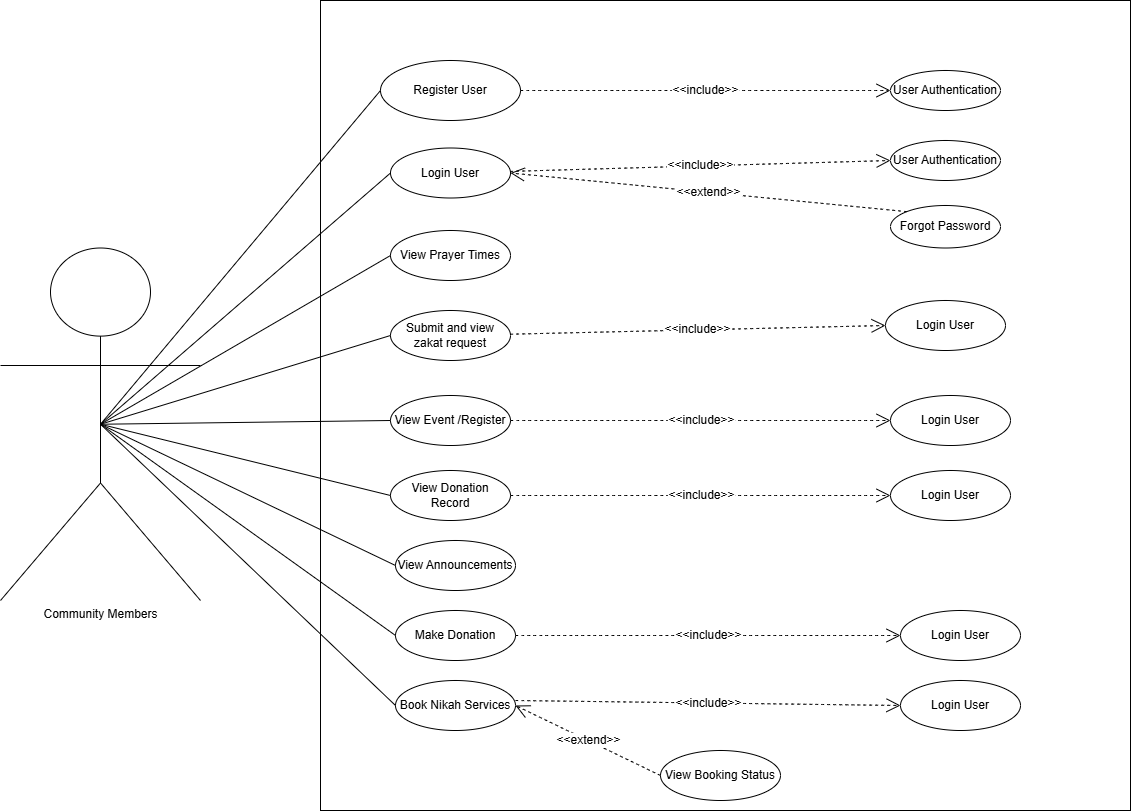

The diagram above was exported from draw.io. Its source (the exported page's mxGraphModel, read from the mxfile embedded in the PNG):
<mxGraphModel dx="1012" dy="1616" grid="1" gridSize="10" guides="1" tooltips="1" connect="1" arrows="1" fold="1" page="1" pageScale="1" pageWidth="850" pageHeight="1100" math="0" shadow="0">
  <root>
    <mxCell id="0" />
    <mxCell id="1" parent="0" />
    <mxCell id="dQmixdRPevsGkSR00qdN-1" parent="1" style="shape=umlActor;verticalLabelPosition=bottom;verticalAlign=top;html=1;outlineConnect=0;fontSize=12;" value="Community Members" vertex="1">
      <mxGeometry height="352.5" width="200" x="30" y="107.5" as="geometry" />
    </mxCell>
    <mxCell id="dQmixdRPevsGkSR00qdN-2" parent="1" style="whiteSpace=wrap;html=1;aspect=fixed;fontSize=12;" value="" vertex="1">
      <mxGeometry height="810" width="810" x="350" y="-140" as="geometry" />
    </mxCell>
    <mxCell id="dQmixdRPevsGkSR00qdN-4" parent="1" style="ellipse;whiteSpace=wrap;html=1;fontSize=12;" value="Register User" vertex="1">
      <mxGeometry height="60" width="140" x="410" y="-80" as="geometry" />
    </mxCell>
    <mxCell id="dQmixdRPevsGkSR00qdN-5" parent="1" style="ellipse;whiteSpace=wrap;html=1;fontSize=12;" value="User Authentication" vertex="1">
      <mxGeometry height="40" width="110" x="920" y="-70" as="geometry" />
    </mxCell>
    <mxCell id="dQmixdRPevsGkSR00qdN-6" edge="1" parent="1" source="dQmixdRPevsGkSR00qdN-4" style="endArrow=open;endSize=12;dashed=1;html=1;rounded=0;fontSize=12;curved=1;entryX=0;entryY=0.5;entryDx=0;entryDy=0;exitX=1;exitY=0.5;exitDx=0;exitDy=0;" target="dQmixdRPevsGkSR00qdN-5" value="&amp;lt;&amp;lt;include&amp;gt;&amp;gt;">
      <mxGeometry relative="1" width="160" as="geometry">
        <mxPoint x="600" y="164.5" as="sourcePoint" />
        <mxPoint x="760" y="164.5" as="targetPoint" />
      </mxGeometry>
    </mxCell>
    <mxCell id="dQmixdRPevsGkSR00qdN-19" parent="1" style="ellipse;whiteSpace=wrap;html=1;fontSize=12;" value="Login User" vertex="1">
      <mxGeometry height="50" width="120" x="420" y="7.5" as="geometry" />
    </mxCell>
    <mxCell id="dQmixdRPevsGkSR00qdN-21" edge="1" parent="1" source="dQmixdRPevsGkSR00qdN-19" style="endArrow=open;endSize=12;dashed=1;html=1;rounded=0;fontSize=12;curved=1;entryX=0;entryY=0.5;entryDx=0;entryDy=0;" target="du6Cbf500NjESofIYR1U-1" value="&amp;lt;&amp;lt;include&amp;gt;&amp;gt;">
      <mxGeometry relative="1" width="160" as="geometry">
        <mxPoint x="550" y="25" as="sourcePoint" />
        <mxPoint x="920.0690007894971" y="75.839033988947" as="targetPoint" />
      </mxGeometry>
    </mxCell>
    <mxCell id="dQmixdRPevsGkSR00qdN-24" parent="1" style="ellipse;whiteSpace=wrap;html=1;fontSize=12;" value="Forgot Password" vertex="1">
      <mxGeometry height="42.5" width="110" x="920" y="65" as="geometry" />
    </mxCell>
    <mxCell id="dQmixdRPevsGkSR00qdN-25" edge="1" parent="1" source="dQmixdRPevsGkSR00qdN-24" style="endArrow=open;endSize=12;dashed=1;html=1;rounded=0;fontSize=12;curved=1;exitX=0;exitY=0;exitDx=0;exitDy=0;entryX=1;entryY=0.5;entryDx=0;entryDy=0;" target="dQmixdRPevsGkSR00qdN-19" value="&amp;lt;&amp;lt;extend&amp;gt;&amp;gt;">
      <mxGeometry relative="1" width="160" as="geometry">
        <mxPoint x="740" y="181.25" as="sourcePoint" />
        <mxPoint x="920" y="125" as="targetPoint" />
      </mxGeometry>
    </mxCell>
    <mxCell id="dQmixdRPevsGkSR00qdN-26" parent="1" style="ellipse;whiteSpace=wrap;html=1;fontSize=12;" value="View Prayer Times" vertex="1">
      <mxGeometry height="50" width="120" x="420" y="90" as="geometry" />
    </mxCell>
    <mxCell id="dQmixdRPevsGkSR00qdN-27" parent="1" style="ellipse;whiteSpace=wrap;html=1;fontSize=12;" value="View Event /Register" vertex="1">
      <mxGeometry height="50" width="120" x="420" y="255" as="geometry" />
    </mxCell>
    <mxCell id="dQmixdRPevsGkSR00qdN-28" parent="1" style="ellipse;whiteSpace=wrap;html=1;fontSize=12;" value="View Donation Record" vertex="1">
      <mxGeometry height="50" width="120" x="420" y="330" as="geometry" />
    </mxCell>
    <mxCell id="dQmixdRPevsGkSR00qdN-29" parent="1" style="ellipse;whiteSpace=wrap;html=1;fontSize=12;" value="Login User" vertex="1">
      <mxGeometry height="50" width="120" x="920" y="330" as="geometry" />
    </mxCell>
    <mxCell id="dQmixdRPevsGkSR00qdN-30" edge="1" parent="1" source="dQmixdRPevsGkSR00qdN-28" style="endArrow=open;endSize=12;dashed=1;html=1;rounded=0;fontSize=12;curved=1;entryX=0;entryY=0.5;entryDx=0;entryDy=0;" target="dQmixdRPevsGkSR00qdN-29" value="&amp;lt;&amp;lt;include&amp;gt;&amp;gt;">
      <mxGeometry relative="1" width="160" as="geometry">
        <mxPoint x="575" y="420" as="sourcePoint" />
        <mxPoint x="735" y="420" as="targetPoint" />
      </mxGeometry>
    </mxCell>
    <mxCell id="dQmixdRPevsGkSR00qdN-31" parent="1" style="ellipse;whiteSpace=wrap;html=1;fontSize=12;" value="View Announcements" vertex="1">
      <mxGeometry height="50" width="120" x="425" y="400" as="geometry" />
    </mxCell>
    <mxCell id="dQmixdRPevsGkSR00qdN-32" parent="1" style="ellipse;whiteSpace=wrap;html=1;fontSize=12;" value="Make Donation" vertex="1">
      <mxGeometry height="50" width="120" x="425" y="470" as="geometry" />
    </mxCell>
    <mxCell id="dQmixdRPevsGkSR00qdN-33" parent="1" style="ellipse;whiteSpace=wrap;html=1;fontSize=12;" value="Login User" vertex="1">
      <mxGeometry height="50" width="120" x="930" y="470" as="geometry" />
    </mxCell>
    <mxCell id="dQmixdRPevsGkSR00qdN-34" edge="1" parent="1" source="dQmixdRPevsGkSR00qdN-32" style="endArrow=open;endSize=12;dashed=1;html=1;rounded=0;fontSize=12;curved=1;entryX=0;entryY=0.5;entryDx=0;entryDy=0;exitX=1;exitY=0.5;exitDx=0;exitDy=0;" target="dQmixdRPevsGkSR00qdN-33" value="&amp;lt;&amp;lt;include&amp;gt;&amp;gt;">
      <mxGeometry relative="1" width="160" as="geometry">
        <mxPoint x="560" y="492" as="sourcePoint" />
        <mxPoint x="755" y="560" as="targetPoint" />
      </mxGeometry>
    </mxCell>
    <mxCell id="dQmixdRPevsGkSR00qdN-35" parent="1" style="ellipse;whiteSpace=wrap;html=1;fontSize=12;" value="Login User" vertex="1">
      <mxGeometry height="50" width="120" x="920" y="255" as="geometry" />
    </mxCell>
    <mxCell id="dQmixdRPevsGkSR00qdN-36" edge="1" parent="1" source="dQmixdRPevsGkSR00qdN-27" style="endArrow=open;endSize=12;dashed=1;html=1;rounded=0;fontSize=12;curved=1;entryX=0;entryY=0.5;entryDx=0;entryDy=0;exitX=1;exitY=0.5;exitDx=0;exitDy=0;" target="dQmixdRPevsGkSR00qdN-35" value="&amp;lt;&amp;lt;include&amp;gt;&amp;gt;">
      <mxGeometry relative="1" width="160" as="geometry">
        <mxPoint x="560" y="285" as="sourcePoint" />
        <mxPoint x="755" y="350" as="targetPoint" />
      </mxGeometry>
    </mxCell>
    <mxCell id="dQmixdRPevsGkSR00qdN-37" parent="1" style="ellipse;whiteSpace=wrap;html=1;fontSize=12;" value="Book Nikah Services" vertex="1">
      <mxGeometry height="50" width="120" x="425" y="540" as="geometry" />
    </mxCell>
    <mxCell id="dQmixdRPevsGkSR00qdN-38" edge="1" parent="1" source="dQmixdRPevsGkSR00qdN-37" style="endArrow=open;endSize=12;dashed=1;html=1;rounded=0;fontSize=12;curved=1;exitX=1;exitY=0.4;exitDx=0;exitDy=0;exitPerimeter=0;entryX=0;entryY=0.5;entryDx=0;entryDy=0;" target="dQmixdRPevsGkSR00qdN-39" value="&amp;lt;&amp;lt;include&amp;gt;&amp;gt;">
      <mxGeometry relative="1" width="160" as="geometry">
        <mxPoint x="545" y="360" as="sourcePoint" />
        <mxPoint x="715" y="360" as="targetPoint" />
      </mxGeometry>
    </mxCell>
    <mxCell id="dQmixdRPevsGkSR00qdN-39" parent="1" style="ellipse;whiteSpace=wrap;html=1;fontSize=12;" value="Login User" vertex="1">
      <mxGeometry height="50" width="120" x="930" y="540" as="geometry" />
    </mxCell>
    <mxCell id="dQmixdRPevsGkSR00qdN-40" parent="1" style="ellipse;whiteSpace=wrap;html=1;fontSize=12;" value=" View Booking Status" vertex="1">
      <mxGeometry height="50" width="120" x="690" y="610" as="geometry" />
    </mxCell>
    <mxCell id="dQmixdRPevsGkSR00qdN-41" edge="1" parent="1" source="dQmixdRPevsGkSR00qdN-40" style="endArrow=open;endSize=12;dashed=1;html=1;rounded=0;fontSize=12;curved=1;exitX=0;exitY=0.5;exitDx=0;exitDy=0;entryX=1;entryY=0.5;entryDx=0;entryDy=0;" target="dQmixdRPevsGkSR00qdN-37" value="&amp;lt;&amp;lt;extend&amp;gt;&amp;gt;">
      <mxGeometry relative="1" width="160" as="geometry">
        <mxPoint x="1017" y="694" as="sourcePoint" />
        <mxPoint x="485" y="640" as="targetPoint" />
      </mxGeometry>
    </mxCell>
    <mxCell id="dQmixdRPevsGkSR00qdN-42" edge="1" parent="1" source="dQmixdRPevsGkSR00qdN-1" style="endArrow=none;html=1;rounded=0;exitX=0.5;exitY=0.5;exitDx=0;exitDy=0;exitPerimeter=0;entryX=0;entryY=0.5;entryDx=0;entryDy=0;" target="dQmixdRPevsGkSR00qdN-4" value="">
      <mxGeometry height="50" relative="1" width="50" as="geometry">
        <mxPoint x="510" y="230" as="sourcePoint" />
        <mxPoint x="560" y="180" as="targetPoint" />
      </mxGeometry>
    </mxCell>
    <mxCell id="dQmixdRPevsGkSR00qdN-43" edge="1" parent="1" source="dQmixdRPevsGkSR00qdN-1" style="endArrow=none;html=1;rounded=0;entryX=0;entryY=0.5;entryDx=0;entryDy=0;exitX=0.5;exitY=0.5;exitDx=0;exitDy=0;exitPerimeter=0;" target="dQmixdRPevsGkSR00qdN-19" value="">
      <mxGeometry height="50" relative="1" width="50" as="geometry">
        <mxPoint x="510" y="230" as="sourcePoint" />
        <mxPoint x="560" y="180" as="targetPoint" />
      </mxGeometry>
    </mxCell>
    <mxCell id="dQmixdRPevsGkSR00qdN-44" edge="1" parent="1" source="dQmixdRPevsGkSR00qdN-1" style="endArrow=none;html=1;rounded=0;entryX=0;entryY=0.5;entryDx=0;entryDy=0;exitX=0.5;exitY=0.5;exitDx=0;exitDy=0;exitPerimeter=0;" target="dQmixdRPevsGkSR00qdN-26" value="">
      <mxGeometry height="50" relative="1" width="50" as="geometry">
        <mxPoint x="260" y="300" as="sourcePoint" />
        <mxPoint x="310" y="250" as="targetPoint" />
      </mxGeometry>
    </mxCell>
    <mxCell id="dQmixdRPevsGkSR00qdN-45" edge="1" parent="1" source="dQmixdRPevsGkSR00qdN-1" style="endArrow=none;html=1;rounded=0;entryX=0;entryY=0.5;entryDx=0;entryDy=0;exitX=0.5;exitY=0.5;exitDx=0;exitDy=0;exitPerimeter=0;" target="dQmixdRPevsGkSR00qdN-27" value="">
      <mxGeometry height="50" relative="1" width="50" as="geometry">
        <mxPoint x="170" y="360" as="sourcePoint" />
        <mxPoint x="220" y="310" as="targetPoint" />
      </mxGeometry>
    </mxCell>
    <mxCell id="dQmixdRPevsGkSR00qdN-46" edge="1" parent="1" source="dQmixdRPevsGkSR00qdN-1" style="endArrow=none;html=1;rounded=0;entryX=0;entryY=0.5;entryDx=0;entryDy=0;exitX=0.5;exitY=0.5;exitDx=0;exitDy=0;exitPerimeter=0;" target="dQmixdRPevsGkSR00qdN-28" value="">
      <mxGeometry height="50" relative="1" width="50" as="geometry">
        <mxPoint x="220" y="370" as="sourcePoint" />
        <mxPoint x="270" y="320" as="targetPoint" />
      </mxGeometry>
    </mxCell>
    <mxCell id="dQmixdRPevsGkSR00qdN-47" edge="1" parent="1" source="dQmixdRPevsGkSR00qdN-1" style="endArrow=none;html=1;rounded=0;entryX=0;entryY=0.5;entryDx=0;entryDy=0;exitX=0.5;exitY=0.5;exitDx=0;exitDy=0;exitPerimeter=0;" target="dQmixdRPevsGkSR00qdN-31" value="">
      <mxGeometry height="50" relative="1" width="50" as="geometry">
        <mxPoint x="190" y="440" as="sourcePoint" />
        <mxPoint x="240" y="390" as="targetPoint" />
      </mxGeometry>
    </mxCell>
    <mxCell id="dQmixdRPevsGkSR00qdN-48" edge="1" parent="1" source="dQmixdRPevsGkSR00qdN-32" style="endArrow=none;html=1;rounded=0;entryX=0.5;entryY=0.5;entryDx=0;entryDy=0;entryPerimeter=0;exitX=0;exitY=0.5;exitDx=0;exitDy=0;" target="dQmixdRPevsGkSR00qdN-1" value="">
      <mxGeometry height="50" relative="1" width="50" as="geometry">
        <mxPoint x="500" y="390" as="sourcePoint" />
        <mxPoint x="560" y="340" as="targetPoint" />
      </mxGeometry>
    </mxCell>
    <mxCell id="dQmixdRPevsGkSR00qdN-49" edge="1" parent="1" source="dQmixdRPevsGkSR00qdN-1" style="endArrow=none;html=1;rounded=0;entryX=0;entryY=0.5;entryDx=0;entryDy=0;exitX=0.5;exitY=0.5;exitDx=0;exitDy=0;exitPerimeter=0;" target="dQmixdRPevsGkSR00qdN-37" value="">
      <mxGeometry height="50" relative="1" width="50" as="geometry">
        <mxPoint x="190" y="560" as="sourcePoint" />
        <mxPoint x="240" y="510" as="targetPoint" />
      </mxGeometry>
    </mxCell>
    <mxCell id="du6Cbf500NjESofIYR1U-1" parent="1" style="ellipse;whiteSpace=wrap;html=1;fontSize=12;" value="User Authentication" vertex="1">
      <mxGeometry height="40" width="110" x="920" as="geometry" />
    </mxCell>
    <mxCell id="95nqdLK_qMgL7hjfVU5F-2" parent="1" style="ellipse;whiteSpace=wrap;html=1;fontSize=12;" value="Submit and view zakat request" vertex="1">
      <mxGeometry height="50" width="120" x="420" y="170" as="geometry" />
    </mxCell>
    <mxCell id="95nqdLK_qMgL7hjfVU5F-4" edge="1" parent="1" source="95nqdLK_qMgL7hjfVU5F-2" style="endArrow=open;endSize=12;dashed=1;html=1;rounded=0;fontSize=12;curved=1;entryX=0;entryY=0.5;entryDx=0;entryDy=0;" target="95nqdLK_qMgL7hjfVU5F-5" value="&amp;lt;&amp;lt;include&amp;gt;&amp;gt;">
      <mxGeometry relative="1" width="160" as="geometry">
        <mxPoint x="440" y="184.41" as="sourcePoint" />
        <mxPoint x="820" y="184.41" as="targetPoint" />
      </mxGeometry>
    </mxCell>
    <mxCell id="95nqdLK_qMgL7hjfVU5F-5" parent="1" style="ellipse;whiteSpace=wrap;html=1;fontSize=12;" value="Login User" vertex="1">
      <mxGeometry height="50" width="120" x="915" y="160" as="geometry" />
    </mxCell>
    <mxCell id="95nqdLK_qMgL7hjfVU5F-7" edge="1" parent="1" source="dQmixdRPevsGkSR00qdN-1" style="endArrow=none;html=1;rounded=0;entryX=0;entryY=0.5;entryDx=0;entryDy=0;exitX=0.5;exitY=0.5;exitDx=0;exitDy=0;exitPerimeter=0;" target="95nqdLK_qMgL7hjfVU5F-2" value="">
      <mxGeometry height="50" relative="1" width="50" as="geometry">
        <mxPoint x="300" y="399" as="sourcePoint" />
        <mxPoint x="590" y="230" as="targetPoint" />
      </mxGeometry>
    </mxCell>
  </root>
</mxGraphModel>